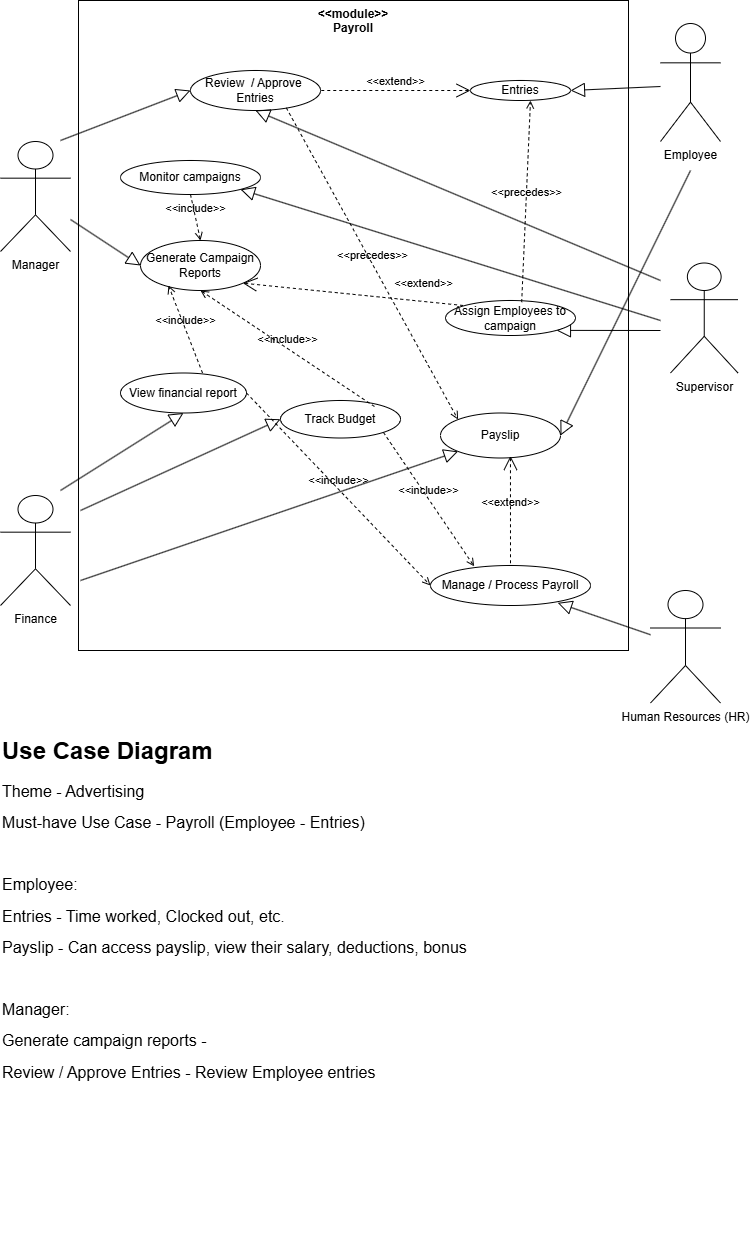

The diagram above was exported from draw.io. Its source (the exported page's mxGraphModel, read from the mxfile embedded in the PNG):
<mxGraphModel dx="1183" dy="655" grid="1" gridSize="10" guides="1" tooltips="1" connect="1" arrows="1" fold="1" page="1" pageScale="1" pageWidth="827" pageHeight="1169" math="0" shadow="0">
  <root>
    <mxCell id="0" />
    <mxCell id="1" parent="0" />
    <mxCell id="HaT2ncolv7MbNzk2p1KF-34" value="&amp;nbsp; &amp;nbsp; &amp;lt;&amp;lt;module&amp;gt;&amp;gt;&amp;nbsp; &amp;nbsp;&amp;nbsp;&lt;div&gt;&lt;span style=&quot;background-color: transparent; color: light-dark(rgb(0, 0, 0), rgb(255, 255, 255));&quot;&gt;Payroll&lt;/span&gt;&lt;/div&gt;" style="shape=rect;html=1;verticalAlign=top;fontStyle=1;whiteSpace=wrap;align=center;" vertex="1" parent="1">
      <mxGeometry x="138" y="90" width="550" height="650" as="geometry" />
    </mxCell>
    <mxCell id="HaT2ncolv7MbNzk2p1KF-35" value="Manager" style="shape=umlActor;html=1;verticalLabelPosition=bottom;verticalAlign=top;align=center;" vertex="1" parent="1">
      <mxGeometry x="60" y="231" width="70" height="110" as="geometry" />
    </mxCell>
    <mxCell id="HaT2ncolv7MbNzk2p1KF-36" value="Employee" style="shape=umlActor;html=1;verticalLabelPosition=bottom;verticalAlign=top;align=center;" vertex="1" parent="1">
      <mxGeometry x="720" y="113" width="60" height="118" as="geometry" />
    </mxCell>
    <mxCell id="HaT2ncolv7MbNzk2p1KF-37" value="Human Resources (HR)" style="shape=umlActor;html=1;verticalLabelPosition=bottom;verticalAlign=top;align=center;" vertex="1" parent="1">
      <mxGeometry x="710" y="680" width="70" height="112.5" as="geometry" />
    </mxCell>
    <mxCell id="HaT2ncolv7MbNzk2p1KF-39" value="Entries" style="ellipse;whiteSpace=wrap;html=1;" vertex="1" parent="1">
      <mxGeometry x="530" y="170" width="100" height="20" as="geometry" />
    </mxCell>
    <mxCell id="HaT2ncolv7MbNzk2p1KF-43" value="Review&amp;nbsp; / Approve&amp;nbsp;&lt;div&gt;Entries&lt;/div&gt;" style="ellipse;whiteSpace=wrap;html=1;" vertex="1" parent="1">
      <mxGeometry x="250" y="160" width="130" height="40" as="geometry" />
    </mxCell>
    <mxCell id="HaT2ncolv7MbNzk2p1KF-45" value="&amp;lt;&amp;lt;extend&amp;gt;&amp;gt;" style="edgeStyle=none;html=1;startArrow=open;endArrow=none;startSize=12;verticalAlign=bottom;dashed=1;labelBackgroundColor=none;rounded=0;entryX=1;entryY=0.5;entryDx=0;entryDy=0;exitX=0;exitY=0.5;exitDx=0;exitDy=0;" edge="1" parent="1" source="HaT2ncolv7MbNzk2p1KF-39" target="HaT2ncolv7MbNzk2p1KF-43">
      <mxGeometry width="160" relative="1" as="geometry">
        <mxPoint x="170" y="360" as="sourcePoint" />
        <mxPoint x="330" y="360" as="targetPoint" />
      </mxGeometry>
    </mxCell>
    <mxCell id="HaT2ncolv7MbNzk2p1KF-48" value="Manage / Process Payroll" style="ellipse;whiteSpace=wrap;html=1;" vertex="1" parent="1">
      <mxGeometry x="490" y="655" width="160" height="40" as="geometry" />
    </mxCell>
    <mxCell id="HaT2ncolv7MbNzk2p1KF-50" value="Supervisor" style="shape=umlActor;html=1;verticalLabelPosition=bottom;verticalAlign=top;align=center;" vertex="1" parent="1">
      <mxGeometry x="730" y="352.5" width="67.5" height="110" as="geometry" />
    </mxCell>
    <mxCell id="HaT2ncolv7MbNzk2p1KF-54" value="Generate Campaign Reports" style="ellipse;whiteSpace=wrap;html=1;" vertex="1" parent="1">
      <mxGeometry x="200" y="330" width="120" height="50" as="geometry" />
    </mxCell>
    <mxCell id="HaT2ncolv7MbNzk2p1KF-65" value="&amp;lt;&amp;lt;extend&amp;gt;&amp;gt;" style="edgeStyle=none;html=1;startArrow=open;endArrow=none;startSize=12;verticalAlign=bottom;dashed=1;labelBackgroundColor=none;rounded=0;entryX=0;entryY=0;entryDx=0;entryDy=0;exitX=1;exitY=1;exitDx=0;exitDy=0;" edge="1" parent="1" source="HaT2ncolv7MbNzk2p1KF-54" target="HaT2ncolv7MbNzk2p1KF-51">
      <mxGeometry x="0.6212" y="9" width="160" relative="1" as="geometry">
        <mxPoint x="380" y="298" as="sourcePoint" />
        <mxPoint x="540" y="298" as="targetPoint" />
        <mxPoint as="offset" />
      </mxGeometry>
    </mxCell>
    <mxCell id="HaT2ncolv7MbNzk2p1KF-67" value="Payslip" style="ellipse;whiteSpace=wrap;html=1;" vertex="1" parent="1">
      <mxGeometry x="500" y="502.5" width="120" height="45" as="geometry" />
    </mxCell>
    <mxCell id="HaT2ncolv7MbNzk2p1KF-69" value="Finance&lt;div&gt;&lt;br&gt;&lt;/div&gt;" style="shape=umlActor;html=1;verticalLabelPosition=bottom;verticalAlign=top;align=center;" vertex="1" parent="1">
      <mxGeometry x="60" y="585" width="70" height="110" as="geometry" />
    </mxCell>
    <mxCell id="HaT2ncolv7MbNzk2p1KF-70" value="Track Budget" style="ellipse;whiteSpace=wrap;html=1;" vertex="1" parent="1">
      <mxGeometry x="340" y="490" width="120" height="37.5" as="geometry" />
    </mxCell>
    <mxCell id="HaT2ncolv7MbNzk2p1KF-71" value="View financial report" style="ellipse;whiteSpace=wrap;html=1;" vertex="1" parent="1">
      <mxGeometry x="180" y="462.5" width="126" height="40" as="geometry" />
    </mxCell>
    <mxCell id="HaT2ncolv7MbNzk2p1KF-75" value="&amp;lt;&amp;lt;include&amp;gt;&amp;gt;" style="edgeStyle=none;html=1;endArrow=open;verticalAlign=bottom;dashed=1;labelBackgroundColor=none;rounded=0;exitX=1;exitY=1;exitDx=0;exitDy=0;entryX=0.273;entryY=0.022;entryDx=0;entryDy=0;entryPerimeter=0;" edge="1" parent="1" source="HaT2ncolv7MbNzk2p1KF-70" target="HaT2ncolv7MbNzk2p1KF-48">
      <mxGeometry width="160" relative="1" as="geometry">
        <mxPoint x="210" y="680" as="sourcePoint" />
        <mxPoint x="370" y="680" as="targetPoint" />
      </mxGeometry>
    </mxCell>
    <mxCell id="HaT2ncolv7MbNzk2p1KF-76" value="&amp;lt;&amp;lt;include&amp;gt;&amp;gt;" style="edgeStyle=none;html=1;endArrow=open;verticalAlign=bottom;dashed=1;labelBackgroundColor=none;rounded=0;exitX=0.651;exitY=0;exitDx=0;exitDy=0;exitPerimeter=0;entryX=0.233;entryY=0.9;entryDx=0;entryDy=0;entryPerimeter=0;" edge="1" parent="1" source="HaT2ncolv7MbNzk2p1KF-71" target="HaT2ncolv7MbNzk2p1KF-54">
      <mxGeometry width="160" relative="1" as="geometry">
        <mxPoint x="130" y="440" as="sourcePoint" />
        <mxPoint x="290" y="440" as="targetPoint" />
      </mxGeometry>
    </mxCell>
    <mxCell id="HaT2ncolv7MbNzk2p1KF-77" value="&amp;lt;&amp;lt;include&amp;gt;&amp;gt;" style="edgeStyle=none;html=1;endArrow=open;verticalAlign=bottom;dashed=1;labelBackgroundColor=none;rounded=0;exitX=0.783;exitY=0.16;exitDx=0;exitDy=0;exitPerimeter=0;entryX=0.5;entryY=1;entryDx=0;entryDy=0;" edge="1" parent="1" source="HaT2ncolv7MbNzk2p1KF-70" target="HaT2ncolv7MbNzk2p1KF-54">
      <mxGeometry width="160" relative="1" as="geometry">
        <mxPoint x="130" y="440" as="sourcePoint" />
        <mxPoint x="290" y="440" as="targetPoint" />
      </mxGeometry>
    </mxCell>
    <mxCell id="HaT2ncolv7MbNzk2p1KF-79" value="&amp;lt;&amp;lt;include&amp;gt;&amp;gt;" style="edgeStyle=none;html=1;endArrow=open;verticalAlign=bottom;dashed=1;labelBackgroundColor=none;rounded=0;exitX=1;exitY=0.5;exitDx=0;exitDy=0;entryX=0;entryY=0.5;entryDx=0;entryDy=0;" edge="1" parent="1" source="HaT2ncolv7MbNzk2p1KF-71" target="HaT2ncolv7MbNzk2p1KF-48">
      <mxGeometry width="160" relative="1" as="geometry">
        <mxPoint x="130" y="440" as="sourcePoint" />
        <mxPoint x="290" y="440" as="targetPoint" />
      </mxGeometry>
    </mxCell>
    <mxCell id="HaT2ncolv7MbNzk2p1KF-81" value="&amp;lt;&amp;lt;extend&amp;gt;&amp;gt;" style="edgeStyle=none;html=1;startArrow=open;endArrow=none;startSize=12;verticalAlign=bottom;dashed=1;labelBackgroundColor=none;rounded=0;exitX=0.583;exitY=0.956;exitDx=0;exitDy=0;exitPerimeter=0;entryX=0.5;entryY=0;entryDx=0;entryDy=0;" edge="1" parent="1" source="HaT2ncolv7MbNzk2p1KF-67" target="HaT2ncolv7MbNzk2p1KF-48">
      <mxGeometry width="160" relative="1" as="geometry">
        <mxPoint x="130" y="540" as="sourcePoint" />
        <mxPoint x="290" y="540" as="targetPoint" />
      </mxGeometry>
    </mxCell>
    <mxCell id="HaT2ncolv7MbNzk2p1KF-82" value="" style="edgeStyle=none;html=1;endArrow=block;endFill=0;endSize=12;verticalAlign=bottom;rounded=0;entryX=0.5;entryY=1;entryDx=0;entryDy=0;" edge="1" parent="1" target="HaT2ncolv7MbNzk2p1KF-43">
      <mxGeometry width="160" relative="1" as="geometry">
        <mxPoint x="720" y="370" as="sourcePoint" />
        <mxPoint x="370.4276007919662" y="210.00416751751672" as="targetPoint" />
      </mxGeometry>
    </mxCell>
    <mxCell id="HaT2ncolv7MbNzk2p1KF-83" value="" style="edgeStyle=none;html=1;endArrow=block;endFill=0;endSize=12;verticalAlign=bottom;rounded=0;entryX=0;entryY=0.5;entryDx=0;entryDy=0;" edge="1" parent="1" target="HaT2ncolv7MbNzk2p1KF-43">
      <mxGeometry width="160" relative="1" as="geometry">
        <mxPoint x="120" y="230" as="sourcePoint" />
        <mxPoint x="210" y="188" as="targetPoint" />
      </mxGeometry>
    </mxCell>
    <mxCell id="HaT2ncolv7MbNzk2p1KF-85" value="" style="edgeStyle=none;html=1;endArrow=block;endFill=0;endSize=12;verticalAlign=bottom;rounded=0;entryX=1;entryY=0.5;entryDx=0;entryDy=0;" edge="1" parent="1" target="HaT2ncolv7MbNzk2p1KF-39">
      <mxGeometry width="160" relative="1" as="geometry">
        <mxPoint x="720" y="176" as="sourcePoint" />
        <mxPoint x="570" y="176.02" as="targetPoint" />
      </mxGeometry>
    </mxCell>
    <mxCell id="HaT2ncolv7MbNzk2p1KF-87" value="" style="edgeStyle=none;html=1;endArrow=block;endFill=0;endSize=12;verticalAlign=bottom;rounded=0;entryX=0;entryY=1;entryDx=0;entryDy=0;" edge="1" parent="1" target="HaT2ncolv7MbNzk2p1KF-67">
      <mxGeometry width="160" relative="1" as="geometry">
        <mxPoint x="140" y="670" as="sourcePoint" />
        <mxPoint x="475" y="585" as="targetPoint" />
      </mxGeometry>
    </mxCell>
    <mxCell id="HaT2ncolv7MbNzk2p1KF-88" value="" style="edgeStyle=none;html=1;endArrow=block;endFill=0;endSize=12;verticalAlign=bottom;rounded=0;entryX=0.5;entryY=1;entryDx=0;entryDy=0;" edge="1" parent="1" target="HaT2ncolv7MbNzk2p1KF-71">
      <mxGeometry width="160" relative="1" as="geometry">
        <mxPoint x="120" y="580" as="sourcePoint" />
        <mxPoint x="190" y="530" as="targetPoint" />
      </mxGeometry>
    </mxCell>
    <mxCell id="HaT2ncolv7MbNzk2p1KF-89" value="" style="edgeStyle=none;html=1;endArrow=block;endFill=0;endSize=12;verticalAlign=bottom;rounded=0;entryX=0;entryY=0.5;entryDx=0;entryDy=0;" edge="1" parent="1" target="HaT2ncolv7MbNzk2p1KF-70">
      <mxGeometry width="160" relative="1" as="geometry">
        <mxPoint x="140" y="600" as="sourcePoint" />
        <mxPoint x="199.99999999999997" y="667.5" as="targetPoint" />
      </mxGeometry>
    </mxCell>
    <mxCell id="HaT2ncolv7MbNzk2p1KF-90" value="" style="edgeStyle=none;html=1;endArrow=block;endFill=0;endSize=12;verticalAlign=bottom;rounded=0;entryX=0.795;entryY=0.934;entryDx=0;entryDy=0;entryPerimeter=0;" edge="1" parent="1" source="HaT2ncolv7MbNzk2p1KF-37" target="HaT2ncolv7MbNzk2p1KF-48">
      <mxGeometry width="160" relative="1" as="geometry">
        <mxPoint x="608.02" y="768.4749999999999" as="sourcePoint" />
        <mxPoint x="544" y="720" as="targetPoint" />
      </mxGeometry>
    </mxCell>
    <mxCell id="HaT2ncolv7MbNzk2p1KF-93" value="" style="edgeStyle=none;html=1;endArrow=block;endFill=0;endSize=12;verticalAlign=bottom;rounded=0;entryX=1;entryY=1;entryDx=0;entryDy=0;" edge="1" parent="1" source="HaT2ncolv7MbNzk2p1KF-51">
      <mxGeometry width="160" relative="1" as="geometry">
        <mxPoint x="720" y="420" as="sourcePoint" />
        <mxPoint x="540.0020325403088" y="409.52269919207856" as="targetPoint" />
      </mxGeometry>
    </mxCell>
    <mxCell id="HaT2ncolv7MbNzk2p1KF-94" value="" style="edgeStyle=none;html=1;endArrow=block;endFill=0;endSize=12;verticalAlign=bottom;rounded=0;entryX=1;entryY=0.5;entryDx=0;entryDy=0;" edge="1" parent="1" target="HaT2ncolv7MbNzk2p1KF-67">
      <mxGeometry width="160" relative="1" as="geometry">
        <mxPoint x="750" y="260" as="sourcePoint" />
        <mxPoint x="290" y="450" as="targetPoint" />
        <Array as="points" />
      </mxGeometry>
    </mxCell>
    <mxCell id="HaT2ncolv7MbNzk2p1KF-98" value="Monitor campaigns" style="ellipse;whiteSpace=wrap;html=1;" vertex="1" parent="1">
      <mxGeometry x="180" y="250" width="140" height="34" as="geometry" />
    </mxCell>
    <mxCell id="HaT2ncolv7MbNzk2p1KF-99" value="" style="edgeStyle=none;html=1;endArrow=block;endFill=0;endSize=12;verticalAlign=bottom;rounded=0;entryX=0;entryY=0.5;entryDx=0;entryDy=0;" edge="1" parent="1" source="HaT2ncolv7MbNzk2p1KF-35" target="HaT2ncolv7MbNzk2p1KF-54">
      <mxGeometry width="160" relative="1" as="geometry">
        <mxPoint x="140" y="293.9954545454545" as="sourcePoint" />
        <mxPoint x="260" y="269.45" as="targetPoint" />
      </mxGeometry>
    </mxCell>
    <mxCell id="HaT2ncolv7MbNzk2p1KF-100" value="&amp;lt;&amp;lt;include&amp;gt;&amp;gt;" style="edgeStyle=none;html=1;endArrow=open;verticalAlign=bottom;dashed=1;labelBackgroundColor=none;rounded=0;exitX=0.5;exitY=1;exitDx=0;exitDy=0;entryX=0.5;entryY=0;entryDx=0;entryDy=0;" edge="1" parent="1" source="HaT2ncolv7MbNzk2p1KF-98" target="HaT2ncolv7MbNzk2p1KF-54">
      <mxGeometry width="160" relative="1" as="geometry">
        <mxPoint x="10" y="510" as="sourcePoint" />
        <mxPoint x="290" y="320" as="targetPoint" />
      </mxGeometry>
    </mxCell>
    <mxCell id="HaT2ncolv7MbNzk2p1KF-101" value="" style="edgeStyle=none;html=1;endArrow=block;endFill=0;endSize=12;verticalAlign=bottom;rounded=0;entryX=1;entryY=1;entryDx=0;entryDy=0;" edge="1" parent="1" target="HaT2ncolv7MbNzk2p1KF-98">
      <mxGeometry width="160" relative="1" as="geometry">
        <mxPoint x="720" y="410" as="sourcePoint" />
        <mxPoint x="370.03820784310733" y="284.88059169158487" as="targetPoint" />
      </mxGeometry>
    </mxCell>
    <mxCell id="HaT2ncolv7MbNzk2p1KF-105" value="" style="edgeStyle=none;html=1;endArrow=block;endFill=0;endSize=12;verticalAlign=bottom;rounded=0;entryX=1;entryY=1;entryDx=0;entryDy=0;" edge="1" parent="1" target="HaT2ncolv7MbNzk2p1KF-51">
      <mxGeometry width="160" relative="1" as="geometry">
        <mxPoint x="720" y="420" as="sourcePoint" />
        <mxPoint x="540.0020325403088" y="409.52269919207856" as="targetPoint" />
      </mxGeometry>
    </mxCell>
    <mxCell id="HaT2ncolv7MbNzk2p1KF-51" value="Assign Employees to campaign" style="ellipse;whiteSpace=wrap;html=1;" vertex="1" parent="1">
      <mxGeometry x="505" y="390" width="130" height="35" as="geometry" />
    </mxCell>
    <mxCell id="HaT2ncolv7MbNzk2p1KF-106" style="edgeStyle=orthogonalEdgeStyle;rounded=0;orthogonalLoop=1;jettySize=auto;html=1;exitX=0.5;exitY=1;exitDx=0;exitDy=0;" edge="1" parent="1" source="HaT2ncolv7MbNzk2p1KF-34" target="HaT2ncolv7MbNzk2p1KF-34">
      <mxGeometry relative="1" as="geometry" />
    </mxCell>
    <mxCell id="HaT2ncolv7MbNzk2p1KF-109" value="&lt;h1 style=&quot;margin-top: 0px;&quot;&gt;Use Case Diagram&lt;/h1&gt;&lt;p&gt;&lt;font style=&quot;font-size: 16px;&quot;&gt;Theme - Advertising&lt;/font&gt;&lt;/p&gt;&lt;p&gt;&lt;font style=&quot;font-size: 16px;&quot;&gt;Must-have Use Case - Payroll (Employee - Entries)&lt;/font&gt;&lt;/p&gt;&lt;p&gt;&lt;font style=&quot;font-size: 16px;&quot;&gt;&lt;br&gt;&lt;/font&gt;&lt;/p&gt;&lt;p&gt;&lt;span style=&quot;font-size: 16px;&quot;&gt;Employee:&lt;/span&gt;&lt;/p&gt;&lt;p&gt;&lt;span style=&quot;font-size: 16px;&quot;&gt;Entries - Time worked, Clocked out, etc.&lt;/span&gt;&lt;/p&gt;&lt;p&gt;&lt;span style=&quot;font-size: 16px;&quot;&gt;Payslip - Can access payslip, view their salary, deductions, bonus&lt;/span&gt;&lt;/p&gt;&lt;p&gt;&lt;span style=&quot;font-size: 16px;&quot;&gt;&lt;br&gt;&lt;/span&gt;&lt;/p&gt;&lt;p&gt;&lt;span style=&quot;font-size: 16px;&quot;&gt;Manager:&lt;/span&gt;&lt;/p&gt;&lt;p&gt;&lt;span style=&quot;font-size: 16px;&quot;&gt;Generate campaign reports -&amp;nbsp;&lt;/span&gt;&lt;/p&gt;&lt;p&gt;&lt;span style=&quot;font-size: 16px;&quot;&gt;Review / Approve Entries - Review Employee entries&lt;/span&gt;&lt;/p&gt;&lt;p&gt;&lt;span style=&quot;font-size: 16px;&quot;&gt;&lt;br&gt;&lt;/span&gt;&lt;/p&gt;&lt;p&gt;&lt;span style=&quot;font-size: 16px;&quot;&gt;&lt;br&gt;&lt;/span&gt;&lt;/p&gt;&lt;p&gt;&lt;span style=&quot;font-size: 16px;&quot;&gt;&lt;br&gt;&lt;/span&gt;&lt;/p&gt;" style="text;html=1;whiteSpace=wrap;overflow=hidden;rounded=0;" vertex="1" parent="1">
      <mxGeometry x="60" y="820" width="670" height="510" as="geometry" />
    </mxCell>
    <mxCell id="HaT2ncolv7MbNzk2p1KF-110" value="&amp;lt;&amp;lt;precedes&amp;gt;&amp;gt;" style="edgeStyle=none;html=1;endArrow=open;verticalAlign=bottom;dashed=1;labelBackgroundColor=none;rounded=0;exitX=0.737;exitY=0.933;exitDx=0;exitDy=0;exitPerimeter=0;entryX=0;entryY=0;entryDx=0;entryDy=0;" edge="1" parent="1" source="HaT2ncolv7MbNzk2p1KF-43" target="HaT2ncolv7MbNzk2p1KF-67">
      <mxGeometry width="160" relative="1" as="geometry">
        <mxPoint x="350" y="330" as="sourcePoint" />
        <mxPoint x="510" y="330" as="targetPoint" />
      </mxGeometry>
    </mxCell>
    <mxCell id="HaT2ncolv7MbNzk2p1KF-111" value="&amp;lt;&amp;lt;precedes&amp;gt;&amp;gt;" style="edgeStyle=none;html=1;endArrow=open;verticalAlign=bottom;dashed=1;labelBackgroundColor=none;rounded=0;exitX=0.586;exitY=0.048;exitDx=0;exitDy=0;exitPerimeter=0;entryX=0.6;entryY=1;entryDx=0;entryDy=0;entryPerimeter=0;" edge="1" parent="1" source="HaT2ncolv7MbNzk2p1KF-51" target="HaT2ncolv7MbNzk2p1KF-39">
      <mxGeometry width="160" relative="1" as="geometry">
        <mxPoint x="548" y="150" as="sourcePoint" />
        <mxPoint x="720" y="462" as="targetPoint" />
      </mxGeometry>
    </mxCell>
  </root>
</mxGraphModel>